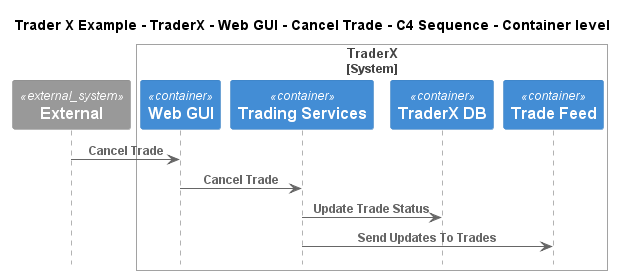

The diagram above was rendered by PlantUML. Its source (embedded in the PNG):
@startuml
!include ..\..\..\..\..\..\..\.c4s\C4_Sequence.puml

title Trader X Example - TraderX - Web GUI - Cancel Trade - C4 Sequence - Container level

System_Ext(C4InterFlow.SoftwareSystems.ExternalSystem, "External", "")

System_Boundary(TraderXExample.SoftwareSystems.TraderX, "TraderX")
    Container(TraderXExample.SoftwareSystems.TraderX.Containers.WebGUI, "Web GUI", "", "Allows employees to manage accounts and book trades")
    Container(TraderXExample.SoftwareSystems.TraderX.Containers.TradingServices, "Trading Services", "", "Service which provides trading services")
    ContainerDb(TraderXExample.SoftwareSystems.TraderX.Containers.TraderXDB, "TraderX DB", "", "Database which stores account")
    ContainerQueue(TraderXExample.SoftwareSystems.TraderX.Containers.TradeFeed, "Trade Feed", "", "Message bus for streaming updates to trades and positions")
Boundary_End()

Rel(C4InterFlow.SoftwareSystems.ExternalSystem, TraderXExample.SoftwareSystems.TraderX.Containers.WebGUI, "Cancel Trade")
Rel(TraderXExample.SoftwareSystems.TraderX.Containers.WebGUI, TraderXExample.SoftwareSystems.TraderX.Containers.TradingServices, "Cancel Trade")
Rel(TraderXExample.SoftwareSystems.TraderX.Containers.TradingServices, TraderXExample.SoftwareSystems.TraderX.Containers.TraderXDB, "Update Trade Status")
Rel(TraderXExample.SoftwareSystems.TraderX.Containers.TradingServices, TraderXExample.SoftwareSystems.TraderX.Containers.TradeFeed, "Send Updates To Trades")


@enduml